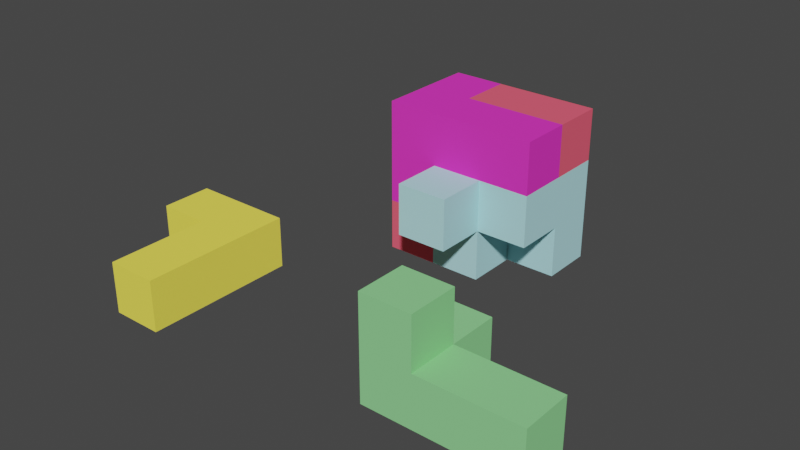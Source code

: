 # Source: 5._Rotating_Objects.blend  (saved by Blender 4.1.23; exported with 4.5.12 LTS)
import bpy
from mathutils import Matrix  # noqa: F401  (used for matrix-valued properties, if any)

bpy.ops.wm.read_factory_settings(use_empty=True)
scene = bpy.context.scene
scene.name = 'Scene'

# ---- collections
col_collection = bpy.data.collections.new('Collection'); scene.collection.children.link(col_collection)

# ---- materials (node trees are filled in below, after node groups)
mat_color_16768282_001 = bpy.data.materials.new('color_16768282.001')
mat_color_16768282_001.use_transparent_shadow = False
mat_color_16768282_001.diffuse_color = (1.0, 0.8667, 0.102, 1.0)
mat_color_16768282_001.roughness = 1.0
mat_color_4634441_001 = bpy.data.materials.new('color_4634441.001')
mat_color_4634441_001.use_transparent_shadow = False
mat_color_4634441_001.diffuse_color = (0.2745, 0.7176, 0.2863, 1.0)
mat_color_4634441_001.roughness = 1.0
mat_color_7720667_001 = bpy.data.materials.new('color_7720667.001')
mat_color_7720667_001.use_transparent_shadow = False
mat_color_7720667_001.diffuse_color = (0.4588, 0.8078, 0.8588, 1.0)
mat_color_7720667_001.roughness = 1.0
mat_color_14093196_001 = bpy.data.materials.new('color_14093196.001')
mat_color_14093196_001.use_transparent_shadow = False
mat_color_14093196_001.diffuse_color = (0.8431, 0.04314, 0.549, 1.0)
mat_color_14093196_001.roughness = 1.0
mat_color_15277357_001 = bpy.data.materials.new('color_15277357.001')
mat_color_15277357_001.use_transparent_shadow = False
mat_color_15277357_001.diffuse_color = (0.9137, 0.1137, 0.1765, 1.0)
mat_color_15277357_001.roughness = 1.0

# ---- material node trees
mat_color_16768282_001.use_nodes = True; mat_color_16768282_001.node_tree.nodes.clear()
_N = mat_color_16768282_001.node_tree.nodes; _L = mat_color_16768282_001.node_tree.links
n0 = _N.new('ShaderNodeBsdfPrincipled'); n0.name = 'Principled BSDF'; n0.location = (0, 300)
n0.distribution = 'GGX'
n0.subsurface_method = 'RANDOM_WALK_SKIN'
n0.inputs[0].default_value = (1.0, 0.8667, 0.102, 1.0)
n0.inputs[2].default_value = 1.0
n0.inputs[3].default_value = 1.45
n0.inputs[13].default_value = 0.0
n0.inputs[27].default_value = (0.0, 0.0, 0.0, 1.0)
n0.inputs[28].default_value = 1.0
n1 = _N.new('ShaderNodeOutputMaterial'); n1.name = 'Material Output'; n1.location = (280, 300)
_L.new(n0.outputs[0], n1.inputs[0])
n1.is_active_output = True
mat_color_4634441_001.use_nodes = True; mat_color_4634441_001.node_tree.nodes.clear()
_N = mat_color_4634441_001.node_tree.nodes; _L = mat_color_4634441_001.node_tree.links
n0 = _N.new('ShaderNodeBsdfPrincipled'); n0.name = 'Principled BSDF'; n0.location = (0, 300)
n0.distribution = 'GGX'
n0.subsurface_method = 'RANDOM_WALK_SKIN'
n0.inputs[0].default_value = (0.2745, 0.7176, 0.2863, 1.0)
n0.inputs[2].default_value = 1.0
n0.inputs[3].default_value = 1.45
n0.inputs[13].default_value = 0.0
n0.inputs[27].default_value = (0.0, 0.0, 0.0, 1.0)
n0.inputs[28].default_value = 1.0
n1 = _N.new('ShaderNodeOutputMaterial'); n1.name = 'Material Output'; n1.location = (280, 300)
_L.new(n0.outputs[0], n1.inputs[0])
n1.is_active_output = True
mat_color_7720667_001.use_nodes = True; mat_color_7720667_001.node_tree.nodes.clear()
_N = mat_color_7720667_001.node_tree.nodes; _L = mat_color_7720667_001.node_tree.links
n0 = _N.new('ShaderNodeBsdfPrincipled'); n0.name = 'Principled BSDF'; n0.location = (0, 300)
n0.distribution = 'GGX'
n0.subsurface_method = 'RANDOM_WALK_SKIN'
n0.inputs[0].default_value = (0.4588, 0.8078, 0.8588, 1.0)
n0.inputs[2].default_value = 1.0
n0.inputs[3].default_value = 1.45
n0.inputs[13].default_value = 0.0
n0.inputs[27].default_value = (0.0, 0.0, 0.0, 1.0)
n0.inputs[28].default_value = 1.0
n1 = _N.new('ShaderNodeOutputMaterial'); n1.name = 'Material Output'; n1.location = (280, 300)
_L.new(n0.outputs[0], n1.inputs[0])
n1.is_active_output = True
mat_color_14093196_001.use_nodes = True; mat_color_14093196_001.node_tree.nodes.clear()
_N = mat_color_14093196_001.node_tree.nodes; _L = mat_color_14093196_001.node_tree.links
n0 = _N.new('ShaderNodeBsdfPrincipled'); n0.name = 'Principled BSDF'; n0.location = (0, 300)
n0.distribution = 'GGX'
n0.subsurface_method = 'RANDOM_WALK_SKIN'
n0.inputs[0].default_value = (0.8431, 0.04314, 0.549, 1.0)
n0.inputs[2].default_value = 1.0
n0.inputs[3].default_value = 1.45
n0.inputs[13].default_value = 0.0
n0.inputs[27].default_value = (0.0, 0.0, 0.0, 1.0)
n0.inputs[28].default_value = 1.0
n1 = _N.new('ShaderNodeOutputMaterial'); n1.name = 'Material Output'; n1.location = (280, 300)
_L.new(n0.outputs[0], n1.inputs[0])
n1.is_active_output = True
mat_color_15277357_001.use_nodes = True; mat_color_15277357_001.node_tree.nodes.clear()
_N = mat_color_15277357_001.node_tree.nodes; _L = mat_color_15277357_001.node_tree.links
n0 = _N.new('ShaderNodeBsdfPrincipled'); n0.name = 'Principled BSDF'; n0.location = (0, 300)
n0.distribution = 'GGX'
n0.subsurface_method = 'RANDOM_WALK_SKIN'
n0.inputs[0].default_value = (0.9137, 0.1137, 0.1765, 1.0)
n0.inputs[2].default_value = 1.0
n0.inputs[3].default_value = 1.45
n0.inputs[13].default_value = 0.0
n0.inputs[27].default_value = (0.0, 0.0, 0.0, 1.0)
n0.inputs[28].default_value = 1.0
n1 = _N.new('ShaderNodeOutputMaterial'); n1.name = 'Material Output'; n1.location = (280, 300)
_L.new(n0.outputs[0], n1.inputs[0])
n1.is_active_output = True

# ---- world
world_world = bpy.data.worlds.new('World'); scene.world = world_world
world_world.use_nodes = True; world_world.node_tree.nodes.clear()
_N = world_world.node_tree.nodes; _L = world_world.node_tree.links
n0 = _N.new('ShaderNodeOutputWorld'); n0.name = 'World Output'; n0.location = (300, 300)
n1 = _N.new('ShaderNodeBackground'); n1.name = 'Background'; n1.location = (10, 300)
n1.inputs[0].default_value = (0.05088, 0.05088, 0.05088, 1.0)
_L.new(n1.outputs[0], n0.inputs[0])
n0.is_active_output = True
world_world.color = (0.05088, 0.05088, 0.05088)
world_world.use_sun_shadow = False
world_world.sun_shadow_jitter_overblur = 0.0

# ---- meshes
me_obj_0_005 = bpy.data.meshes.new('obj_0.005')
me_obj_0_005.from_pydata([(-10.0, 3.333, 5.0), (-10.0, 3.333, -5.0), (0.0, 3.333, -5.0), (0.0, 3.333, 5.0), (0.0, -16.67, -5.0), (0.0, -16.67, 5.0), (10.0, 13.33, -5.0), (10.0, -16.67, -5.0), (10.0, -16.67, 5.0), (10.0, 13.33, 5.0), (-10.0, 13.33, 5.0), (-10.0, 13.33, -5.0)], [], [(0, 1, 2), (0, 2, 3), (4, 5, 3), (4, 3, 2), (6, 9, 7), (7, 9, 8), (10, 9, 11), (6, 11, 9), (7, 2, 6), (4, 2, 7), (11, 6, 2), (10, 3, 9), (8, 9, 3), (8, 3, 5), (5, 4, 7), (5, 7, 8), (10, 11, 1), (10, 1, 0), (2, 1, 11), (10, 0, 3)])
me_obj_0_005.materials.append(mat_color_16768282_001)
me_obj_0_005.update()
me_obj_0_006 = bpy.data.meshes.new('obj_0.006')
me_obj_0_006.from_pydata([(-1.176, -8.824, 11.18), (-1.176, -8.824, 1.176), (-1.176, 1.176, 1.176), (-1.176, 1.176, 11.18), (-11.18, 1.176, 1.176), (-11.18, 11.18, 1.176), (-11.18, 11.18, -8.824), (-1.176, 11.18, -8.824), (-1.176, 1.176, -8.824), (-1.176, 11.18, 1.176), (18.82, 1.176, -8.824), (18.82, 1.176, 1.176), (18.82, -8.824, -8.824), (-11.18, -8.824, -8.824), (18.82, -8.824, 1.176), (-11.18, 1.176, 11.18), (-11.18, -8.824, 11.18)], [], [(0, 1, 2), (0, 2, 3), (4, 5, 6), (6, 7, 8), (5, 9, 6), (7, 6, 9), (11, 10, 8), (11, 8, 2), (13, 8, 12), (6, 8, 13), (10, 12, 8), (11, 14, 12), (11, 12, 10), (6, 13, 4), (4, 2, 5), (9, 5, 2), (1, 14, 11), (1, 11, 2), (15, 16, 3), (3, 16, 0), (12, 14, 1), (12, 1, 13), (7, 9, 2), (7, 2, 8), (1, 0, 16), (1, 16, 13), (4, 15, 2), (3, 2, 15), (16, 15, 4), (16, 4, 13)])
me_obj_0_006.materials.append(mat_color_4634441_001)
me_obj_0_006.update()
me_obj_0_007 = bpy.data.meshes.new('obj_0.007')
me_obj_0_007.from_pydata([(10.0, 15.0, 8.75), (0.0, 15.0, 8.75), (0.0, 15.0, -11.25), (10.0, 15.0, -11.25), (0.0, -5.0, -1.25), (0.0, -15.0, -1.25), (-10.0, -15.0, -1.25), (-10.0, -5.0, -1.25), (-10.0, -5.0, -11.25), (0.0, -5.0, -11.25), (10.0, -5.0, -1.25), (10.0, 0.0, 8.75), (10.0, 5.0, -1.25), (10.0, 5.0, -11.25), (-10.0, -15.0, 8.75), (0.0, 5.0, 8.75), (0.0, -15.0, 8.75), (0.0, 5.0, -1.25), (0.0, 5.0, -11.25), (0.0, -5.0, 8.75), (10.0, -5.0, 8.75), (-10.0, 0.0, 8.75), (-10.0, 5.0, 8.75), (-10.0, 5.0, -11.25)], [], [(3, 18, 2), (2, 1, 3), (0, 3, 1), (18, 17, 2), (1, 15, 0), (4, 5, 6), (4, 6, 7), (7, 8, 9), (7, 9, 4), (17, 10, 4), (10, 12, 11), (11, 12, 0), (13, 3, 12), (0, 12, 3), (11, 0, 15), (21, 11, 15), (12, 10, 17), (11, 21, 19), (11, 19, 20), (1, 2, 17), (1, 17, 15), (13, 18, 3), (17, 18, 13), (17, 13, 12), (14, 19, 21), (16, 19, 14), (9, 18, 17), (8, 7, 23), (4, 9, 17), (15, 22, 21), (7, 21, 23), (23, 22, 17), (15, 17, 22), (23, 18, 8), (9, 8, 18), (17, 18, 23), (20, 10, 11), (10, 20, 4), (19, 4, 20), (4, 16, 5), (19, 16, 4), (6, 14, 7), (14, 21, 7), (22, 23, 21), (14, 6, 5), (14, 5, 16)])
me_obj_0_007.materials.append(mat_color_7720667_001)
me_obj_0_007.update()
me_obj_0_008 = bpy.data.meshes.new('obj_0.008')
me_obj_0_008.from_pydata([(17.14, 1.429, -1.429), (17.14, -8.571, -1.429), (-2.857, -8.571, -1.429), (17.14, -8.571, 8.571), (17.14, 1.429, 8.571), (-2.857, 11.43, 8.571), (-2.857, 1.429, 8.571), (-2.857, 1.429, -1.429), (-2.857, 11.43, -11.43), (-2.857, -8.571, -11.43), (-12.86, 11.43, -11.43), (-12.86, -8.571, -11.43), (-12.86, -8.571, 8.571), (-12.86, 11.43, 8.571)], [], [(1, 3, 2), (12, 2, 3), (0, 4, 3), (0, 3, 1), (5, 6, 7), (5, 7, 8), (8, 7, 9), (2, 9, 7), (10, 11, 12), (10, 12, 13), (12, 6, 13), (5, 13, 6), (9, 11, 10), (9, 10, 8), (9, 2, 11), (12, 11, 2), (8, 10, 13), (8, 13, 5), (7, 0, 2), (1, 2, 0), (7, 6, 0), (4, 0, 6), (6, 12, 3), (6, 3, 4)])
me_obj_0_008.materials.append(mat_color_14093196_001)
me_obj_0_008.update()
me_obj_0_009 = bpy.data.meshes.new('obj_0.009')
me_obj_0_009.from_pydata([(14.38, 7.619, 16.19), (14.38, 7.619, 6.19), (13.38, 7.619, 6.19), (14.38, -2.381, 16.19), (4.381, -2.381, 6.19), (4.381, 7.619, 6.19), (13.38, -2.381, 6.19), (14.38, -2.381, 6.19), (4.381, 7.619, -13.81), (4.381, -2.381, -13.81), (-15.62, -12.38, -3.81), (-15.62, 7.619, -3.81), (-15.62, 7.619, -13.81), (-15.62, -12.38, -13.81), (-5.619, -2.381, -13.81), (-5.619, -12.38, -13.81), (-5.619, -12.38, -3.81), (-5.619, 7.619, 16.19), (-5.619, 7.619, -3.81), (-5.619, -2.381, -3.81), (-5.619, -2.381, 16.19)], [], [(0, 1, 2), (3, 6, 7), (7, 1, 0), (7, 0, 3), (7, 6, 2), (7, 2, 1), (8, 5, 9), (4, 9, 5), (2, 5, 0), (17, 0, 5), (17, 3, 0), (10, 11, 12), (10, 12, 13), (3, 20, 4), (6, 3, 4), (12, 8, 14), (9, 14, 8), (2, 6, 4), (2, 4, 5), (15, 13, 14), (12, 14, 13), (15, 16, 10), (15, 10, 13), (17, 5, 18), (5, 8, 18), (12, 18, 8), (11, 18, 12), (19, 20, 17), (19, 17, 18), (20, 3, 17), (9, 4, 19), (20, 19, 4), (16, 19, 10), (11, 10, 19), (11, 19, 18), (14, 9, 19), (16, 15, 14), (16, 14, 19)])
me_obj_0_009.materials.append(mat_color_15277357_001)
me_obj_0_009.update()

# ---- objects
ob_obj_0 = bpy.data.objects.new('obj_0', me_obj_0_005)
ob_obj_0_001 = bpy.data.objects.new('obj_0.001', me_obj_0_006)
ob_obj_0_002 = bpy.data.objects.new('obj_0.002', me_obj_0_007)
ob_obj_0_003 = bpy.data.objects.new('obj_0.003', me_obj_0_008)
ob_obj_0_004 = bpy.data.objects.new('obj_0.004', me_obj_0_009)

# ---- transforms, parenting, visibility, modifiers, constraints
ob_obj_0.location = (-30.0, -39.33, 5.0)
ob_obj_0.rotation_euler = (-1.192e-07, -0.0, 0.0)
ob_obj_0_001.location = (31.18, -40.18, 8.824)
ob_obj_0_001.rotation_euler = (-1.192e-07, -0.0, 0.0)
ob_obj_0_002.location = (11.0, -2.0, 11.25)
ob_obj_0_002.rotation_euler = (-1.192e-07, -0.0, 0.0)
ob_obj_0_003.location = (3.857, 1.571, 21.43)
ob_obj_0_003.rotation_euler = (-1.192e-07, -0.0, 0.0)
ob_obj_0_004.location = (6.619, 5.381, 13.81)
ob_obj_0_004.rotation_euler = (-1.192e-07, -0.0, 0.0)

# ---- collection membership
col_collection.objects.link(ob_obj_0)
col_collection.objects.link(ob_obj_0_001)
col_collection.objects.link(ob_obj_0_002)
col_collection.objects.link(ob_obj_0_003)
col_collection.objects.link(ob_obj_0_004)

# ---- scene / render settings (as saved in the file)
scene.frame_start = 1; scene.frame_end = 250; scene.frame_set(1)
scene.render.engine = 'BLENDER_EEVEE_NEXT'
scene.cycles.sampling_pattern = 'TABULATED_SOBOL'
scene.eevee.ray_tracing_options.trace_max_roughness = 0.0
scene.view_settings.view_transform = 'Filmic'
bpy.context.view_layer.update()

# ---- added for rendering (the .blend has no active camera and no usable light): camera, sun
cam_auto = bpy.data.cameras.new('AutoCamera')
cam_auto.lens = 50.0
cam_auto.sensor_width = 36.0
cam_auto.clip_end = 1904.79
ob_auto_camera = bpy.data.objects.new('AutoCamera', cam_auto)
scene.collection.objects.link(ob_auto_camera)
ob_auto_camera.location = (113.536, -151.743, 101.828)
ob_auto_camera.rotation_euler = (1.09748, -7.21219e-08, 0.694738)
scene.camera = ob_auto_camera
light_auto_sun = bpy.data.lights.new('AutoSun', 'SUN')
light_auto_sun.energy = 3.0
light_auto_sun.angle = 0.0523599
ob_auto_sun = bpy.data.objects.new('AutoSun', light_auto_sun)
scene.collection.objects.link(ob_auto_sun)
ob_auto_sun.rotation_euler = (0.872665, 0.174533, 0.523599)
bpy.context.view_layer.update()
